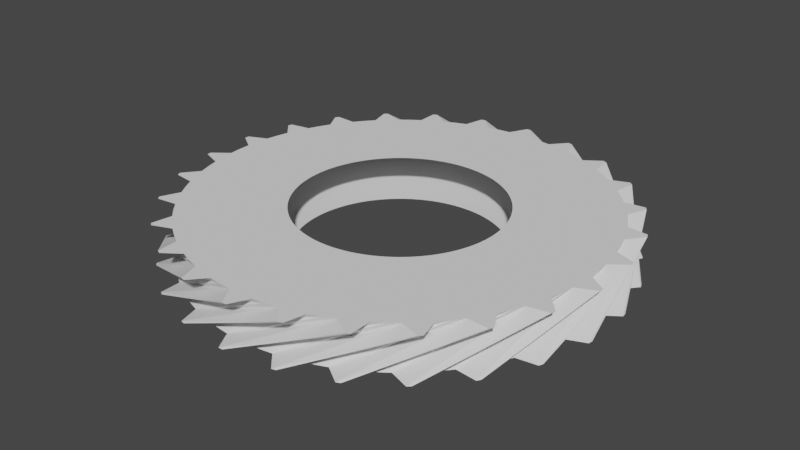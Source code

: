 # Source: gear26.blend  (saved by Blender 3.5.10; exported with 4.5.12 LTS)
import bpy
from mathutils import Matrix  # noqa: F401  (used for matrix-valued properties, if any)

bpy.ops.wm.read_factory_settings(use_empty=True)
scene = bpy.context.scene
scene.name = 'Scene'

# ---- collections
col_collection = bpy.data.collections.new('Collection'); scene.collection.children.link(col_collection)

# ---- world
world_world = bpy.data.worlds.new('World'); scene.world = world_world
world_world.use_nodes = True; world_world.node_tree.nodes.clear()
_N = world_world.node_tree.nodes; _L = world_world.node_tree.links
n0 = _N.new('ShaderNodeOutputWorld'); n0.name = 'World Output'; n0.location = (300, 300)
n1 = _N.new('ShaderNodeBackground'); n1.name = 'Background'; n1.location = (10, 300)
n1.inputs[0].default_value = (0.05088, 0.05088, 0.05088, 1.0)
_L.new(n1.outputs[0], n0.inputs[0])
n0.is_active_output = True
world_world.color = (0.05088, 0.05088, 0.05088)
world_world.use_sun_shadow = False
world_world.sun_shadow_jitter_overblur = 0.0

# ---- meshes
me_gear = bpy.data.meshes.new('Gear')
me_gear.from_pydata([(0.91, 0.0, -0.2), (0.9083, 0.05494, -0.2), (0.9034, 0.1097, -0.2), (0.8951, 0.164, -0.2), (1.82, 0.0, -0.2), (1.817, 0.1099, -0.2), (1.807, 0.2194, -0.2), (1.79, 0.3281, -0.2), (1.817, 0.1099, -0.2), (1.807, 0.2194, -0.2), (1.79, 0.3281, -0.2), (1.968, 0.2195, -0.2), (1.966, 0.2387, -0.2), (1.963, 0.2578, -0.2), (0.7888, 0.4538, 0.2), (0.76, 0.5006, 0.2), (0.7284, 0.5455, 0.2), (0.6941, 0.5885, 0.2), (1.578, 0.9075, 0.2), (1.52, 1.001, 0.2), (1.457, 1.091, 0.2), (1.388, 1.177, 0.2), (1.52, 1.001, 0.2), (1.457, 1.091, 0.2), (1.388, 1.177, 0.2), (1.596, 1.172, 0.2), (1.585, 1.187, 0.2), (1.573, 1.202, 0.2), (0.8836, 0.2178, -0.2), (0.8688, 0.2707, -0.2), (0.8509, 0.3227, -0.2), (0.8298, 0.3735, -0.2), (1.767, 0.4356, -0.2), (1.738, 0.5415, -0.2), (1.702, 0.6454, -0.2), (1.66, 0.747, -0.2), (1.738, 0.5415, -0.2), (1.702, 0.6454, -0.2), (1.66, 0.747, -0.2), (1.858, 0.6841, -0.2), (1.851, 0.7021, -0.2), (1.844, 0.7201, -0.2), (0.6573, 0.6293, 0.2), (0.6181, 0.6679, 0.2), (0.5766, 0.704, 0.2), (0.5331, 0.7375, 0.2), (1.315, 1.259, 0.2), (1.236, 1.336, 0.2), (1.153, 1.408, 0.2), (1.066, 1.475, 0.2), (1.236, 1.336, 0.2), (1.153, 1.408, 0.2), (1.066, 1.475, 0.2), (1.269, 1.519, 0.2), (1.255, 1.532, 0.2), (1.24, 1.544, 0.2), (0.8058, 0.4229, -0.2), (0.7788, 0.4708, -0.2), (0.7489, 0.5169, -0.2), (0.7163, 0.5612, -0.2), (1.612, 0.8458, -0.2), (1.558, 0.9416, -0.2), (1.498, 1.034, -0.2), (1.433, 1.122, -0.2), (1.558, 0.9416, -0.2), (1.498, 1.034, -0.2), (1.433, 1.122, -0.2), (1.64, 1.109, -0.2), (1.63, 1.125, -0.2), (1.618, 1.141, -0.2), (0.4876, 0.7684, 0.2), (0.4403, 0.7964, 0.2), (0.3914, 0.8215, 0.2), (0.3411, 0.8437, 0.2), (0.9751, 1.537, 0.2), (0.8806, 1.593, 0.2), (0.7828, 1.643, 0.2), (0.6822, 1.687, 0.2), (0.8806, 1.593, 0.2), (0.7828, 1.643, 0.2), (0.6822, 1.687, 0.2), (0.869, 1.779, 0.2), (0.8516, 1.787, 0.2), (0.8342, 1.796, 0.2), (0.6811, 0.6034, -0.2), (0.6435, 0.6435, -0.2), (0.6034, 0.6811, -0.2), (0.5612, 0.7163, -0.2), (1.362, 1.207, -0.2), (1.287, 1.287, -0.2), (1.207, 1.362, -0.2), (1.122, 1.433, -0.2), (1.287, 1.287, -0.2), (1.207, 1.362, -0.2), (1.122, 1.433, -0.2), (1.327, 1.469, -0.2), (1.313, 1.482, -0.2), (1.299, 1.495, -0.2), (0.2895, 0.8627, 0.2), (0.2369, 0.8786, 0.2), (0.1834, 0.8913, 0.2), (0.1293, 0.9008, 0.2), (0.579, 1.725, 0.2), (0.4738, 1.757, 0.2), (0.3668, 1.783, 0.2), (0.2585, 1.802, 0.2), (0.4738, 1.757, 0.2), (0.3668, 1.783, 0.2), (0.2585, 1.802, 0.2), (0.4179, 1.935, 0.2), (0.3991, 1.939, 0.2), (0.3802, 1.943, 0.2), (0.5169, 0.7489, -0.2), (0.4708, 0.7788, -0.2), (0.4229, 0.8058, -0.2), (0.3735, 0.8298, -0.2), (1.034, 1.498, -0.2), (0.9416, 1.558, -0.2), (0.8458, 1.612, -0.2), (0.747, 1.66, -0.2), (0.9416, 1.558, -0.2), (0.8458, 1.612, -0.2), (0.747, 1.66, -0.2), (0.9372, 1.744, -0.2), (0.9202, 1.753, -0.2), (0.9031, 1.762, -0.2), (0.07465, 0.9069, 0.2), (0.01975, 0.9098, 0.2), (-0.03521, 0.9093, 0.2), (-0.09005, 0.9055, 0.2), (0.1493, 1.814, 0.2), (0.03951, 1.82, 0.2), (-0.07043, 1.819, 0.2), (-0.1801, 1.811, 0.2), (0.03951, 1.82, 0.2), (-0.07043, 1.819, 0.2), (-0.1801, 1.811, 0.2), (-0.05737, 1.979, 0.2), (-0.07662, 1.979, 0.2), (-0.09586, 1.978, 0.2), (0.3227, 0.8509, -0.2), (0.2707, 0.8688, -0.2), (0.2178, 0.8836, -0.2), (0.164, 0.8951, -0.2), (0.6454, 1.702, -0.2), (0.5415, 1.738, -0.2), (0.4356, 1.767, -0.2), (0.3281, 1.79, -0.2), (0.5415, 1.738, -0.2), (0.4356, 1.767, -0.2), (0.3281, 1.79, -0.2), (0.4925, 1.918, -0.2), (0.4738, 1.922, -0.2), (0.4551, 1.927, -0.2), (-0.1446, 0.8984, 0.2), (-0.1985, 0.8881, 0.2), (-0.2518, 0.8745, 0.2), (-0.3041, 0.8577, 0.2), (-0.2891, 1.797, 0.2), (-0.3971, 1.776, 0.2), (-0.5036, 1.749, 0.2), (-0.6083, 1.715, 0.2), (-0.3971, 1.776, 0.2), (-0.5036, 1.749, 0.2), (-0.6083, 1.715, 0.2), (-0.5293, 1.908, 0.2), (-0.5479, 1.903, 0.2), (-0.5664, 1.897, 0.2), (0.1097, 0.9034, -0.2), (0.05494, 0.9083, -0.2), (2.578e-16, 0.91, -0.2), (-0.05494, 0.9083, -0.2), (0.2194, 1.807, -0.2), (0.1099, 1.817, -0.2), (5.156e-16, 1.82, -0.2), (-0.1099, 1.817, -0.2), (0.1099, 1.817, -0.2), (5.156e-16, 1.82, -0.2), (-0.1099, 1.817, -0.2), (0.01926, 1.98, -0.2), (5.609e-16, 1.98, -0.2), (-0.01926, 1.98, -0.2), (-0.3554, 0.8377, 0.2), (-0.4053, 0.8148, 0.2), (-0.4538, 0.7888, 0.2), (-0.5006, 0.76, 0.2), (-0.7107, 1.675, 0.2), (-0.8106, 1.63, 0.2), (-0.9075, 1.578, 0.2), (-1.001, 1.52, 0.2), (-0.8106, 1.63, 0.2), (-0.9075, 1.578, 0.2), (-1.001, 1.52, 0.2), (-0.9706, 1.726, 0.2), (-0.9873, 1.716, 0.2), (-1.004, 1.707, 0.2), (-0.1097, 0.9034, -0.2), (-0.164, 0.8951, -0.2), (-0.2178, 0.8836, -0.2), (-0.2707, 0.8688, -0.2), (-0.2194, 1.807, -0.2), (-0.3281, 1.79, -0.2), (-0.4356, 1.767, -0.2), (-0.5415, 1.738, -0.2), (-0.3281, 1.79, -0.2), (-0.4356, 1.767, -0.2), (-0.5415, 1.738, -0.2), (-0.4551, 1.927, -0.2), (-0.4738, 1.922, -0.2), (-0.4925, 1.918, -0.2), (-0.5455, 0.7284, 0.2), (-0.5885, 0.6941, 0.2), (-0.6293, 0.6573, 0.2), (-0.6679, 0.6181, 0.2), (-1.091, 1.457, 0.2), (-1.177, 1.388, 0.2), (-1.259, 1.315, 0.2), (-1.336, 1.236, 0.2), (-1.177, 1.388, 0.2), (-1.259, 1.315, 0.2), (-1.336, 1.236, 0.2), (-1.355, 1.443, 0.2), (-1.369, 1.43, 0.2), (-1.383, 1.417, 0.2), (-0.3227, 0.8509, -0.2), (-0.3735, 0.8298, -0.2), (-0.4229, 0.8058, -0.2), (-0.4708, 0.7788, -0.2), (-0.6454, 1.702, -0.2), (-0.747, 1.66, -0.2), (-0.8458, 1.612, -0.2), (-0.9416, 1.558, -0.2), (-0.747, 1.66, -0.2), (-0.8458, 1.612, -0.2), (-0.9416, 1.558, -0.2), (-0.9031, 1.762, -0.2), (-0.9202, 1.753, -0.2), (-0.9372, 1.744, -0.2), (-0.704, 0.5766, 0.2), (-0.7375, 0.5331, 0.2), (-0.7684, 0.4876, 0.2), (-0.7964, 0.4403, 0.2), (-1.408, 1.153, 0.2), (-1.475, 1.066, 0.2), (-1.537, 0.9751, 0.2), (-1.593, 0.8806, 0.2), (-1.475, 1.066, 0.2), (-1.537, 0.9751, 0.2), (-1.593, 0.8806, 0.2), (-1.661, 1.077, 0.2), (-1.672, 1.061, 0.2), (-1.682, 1.045, 0.2), (-0.5169, 0.7489, -0.2), (-0.5612, 0.7163, -0.2), (-0.6034, 0.6811, -0.2), (-0.6435, 0.6435, -0.2), (-1.034, 1.498, -0.2), (-1.122, 1.433, -0.2), (-1.207, 1.362, -0.2), (-1.287, 1.287, -0.2), (-1.122, 1.433, -0.2), (-1.207, 1.362, -0.2), (-1.287, 1.287, -0.2), (-1.299, 1.495, -0.2), (-1.313, 1.482, -0.2), (-1.327, 1.469, -0.2), (-0.8215, 0.3914, 0.2), (-0.8437, 0.3411, 0.2), (-0.8627, 0.2895, 0.2), (-0.8786, 0.2369, 0.2), (-1.643, 0.7828, 0.2), (-1.687, 0.6822, 0.2), (-1.725, 0.579, 0.2), (-1.757, 0.4738, 0.2), (-1.687, 0.6822, 0.2), (-1.725, 0.579, 0.2), (-1.757, 0.4738, 0.2), (-1.871, 0.6482, 0.2), (-1.877, 0.63, 0.2), (-1.883, 0.6117, 0.2), (-0.6811, 0.6034, -0.2), (-0.7163, 0.5612, -0.2), (-0.7489, 0.5169, -0.2), (-0.7788, 0.4708, -0.2), (-1.362, 1.207, -0.2), (-1.433, 1.122, -0.2), (-1.498, 1.034, -0.2), (-1.558, 0.9416, -0.2), (-1.433, 1.122, -0.2), (-1.498, 1.034, -0.2), (-1.558, 0.9416, -0.2), (-1.618, 1.141, -0.2), (-1.63, 1.125, -0.2), (-1.64, 1.109, -0.2), (-0.8913, 0.1834, 0.2), (-0.9008, 0.1293, 0.2), (-0.9069, 0.07465, 0.2), (-0.9098, 0.01975, 0.2), (-1.783, 0.3668, 0.2), (-1.802, 0.2585, 0.2), (-1.814, 0.1493, 0.2), (-1.82, 0.03951, 0.2), (-1.802, 0.2585, 0.2), (-1.814, 0.1493, 0.2), (-1.82, 0.03951, 0.2), (-1.972, 0.1816, 0.2), (-1.973, 0.1624, 0.2), (-1.975, 0.1432, 0.2), (-0.8058, 0.4229, -0.2), (-0.8298, 0.3735, -0.2), (-0.8509, 0.3227, -0.2), (-0.8688, 0.2707, -0.2), (-1.612, 0.8458, -0.2), (-1.66, 0.747, -0.2), (-1.702, 0.6454, -0.2), (-1.738, 0.5415, -0.2), (-1.66, 0.747, -0.2), (-1.702, 0.6454, -0.2), (-1.738, 0.5415, -0.2), (-1.844, 0.7201, -0.2), (-1.851, 0.7021, -0.2), (-1.858, 0.6841, -0.2), (-0.9093, -0.03521, 0.2), (-0.9055, -0.09005, 0.2), (-0.8984, -0.1446, 0.2), (-0.8881, -0.1985, 0.2), (-1.819, -0.07043, 0.2), (-1.811, -0.1801, 0.2), (-1.797, -0.2891, 0.2), (-1.776, -0.3971, 0.2), (-1.811, -0.1801, 0.2), (-1.797, -0.2891, 0.2), (-1.776, -0.3971, 0.2), (-1.958, -0.2955, 0.2), (-1.955, -0.3145, 0.2), (-1.952, -0.3335, 0.2), (-0.8836, 0.2178, -0.2), (-0.8951, 0.164, -0.2), (-0.9034, 0.1097, -0.2), (-0.9083, 0.05494, -0.2), (-1.767, 0.4356, -0.2), (-1.79, 0.3281, -0.2), (-1.807, 0.2194, -0.2), (-1.817, 0.1099, -0.2), (-1.79, 0.3281, -0.2), (-1.807, 0.2194, -0.2), (-1.817, 0.1099, -0.2), (-1.963, 0.2578, -0.2), (-1.966, 0.2387, -0.2), (-1.968, 0.2195, -0.2), (-0.8745, -0.2518, 0.2), (-0.8577, -0.3041, 0.2), (-0.8377, -0.3554, 0.2), (-0.8148, -0.4053, 0.2), (-1.749, -0.5036, 0.2), (-1.715, -0.6083, 0.2), (-1.675, -0.7107, 0.2), (-1.63, -0.8106, 0.2), (-1.715, -0.6083, 0.2), (-1.675, -0.7107, 0.2), (-1.63, -0.8106, 0.2), (-1.83, -0.7555, 0.2), (-1.823, -0.7732, 0.2), (-1.815, -0.7909, 0.2), (-0.91, 1.114e-16, -0.2), (-0.9083, -0.05494, -0.2), (-0.9034, -0.1097, -0.2), (-0.8951, -0.164, -0.2), (-1.82, 2.229e-16, -0.2), (-1.817, -0.1099, -0.2), (-1.807, -0.2194, -0.2), (-1.79, -0.3281, -0.2), (-1.817, -0.1099, -0.2), (-1.807, -0.2194, -0.2), (-1.79, -0.3281, -0.2), (-1.968, -0.2195, -0.2), (-1.966, -0.2387, -0.2), (-1.963, -0.2578, -0.2), (-0.7888, -0.4538, 0.2), (-0.76, -0.5006, 0.2), (-0.7284, -0.5455, 0.2), (-0.6941, -0.5885, 0.2), (-1.578, -0.9075, 0.2), (-1.52, -1.001, 0.2), (-1.457, -1.091, 0.2), (-1.388, -1.177, 0.2), (-1.52, -1.001, 0.2), (-1.457, -1.091, 0.2), (-1.388, -1.177, 0.2), (-1.596, -1.172, 0.2), (-1.585, -1.187, 0.2), (-1.573, -1.202, 0.2), (-0.8836, -0.2178, -0.2), (-0.8688, -0.2707, -0.2), (-0.8509, -0.3227, -0.2), (-0.8298, -0.3735, -0.2), (-1.767, -0.4356, -0.2), (-1.738, -0.5415, -0.2), (-1.702, -0.6454, -0.2), (-1.66, -0.747, -0.2), (-1.738, -0.5415, -0.2), (-1.702, -0.6454, -0.2), (-1.66, -0.747, -0.2), (-1.858, -0.6841, -0.2), (-1.851, -0.7021, -0.2), (-1.844, -0.7201, -0.2), (-0.6573, -0.6293, 0.2), (-0.6181, -0.6679, 0.2), (-0.5766, -0.704, 0.2), (-0.5331, -0.7375, 0.2), (-1.315, -1.259, 0.2), (-1.236, -1.336, 0.2), (-1.153, -1.408, 0.2), (-1.066, -1.475, 0.2), (-1.236, -1.336, 0.2), (-1.153, -1.408, 0.2), (-1.066, -1.475, 0.2), (-1.269, -1.519, 0.2), (-1.255, -1.532, 0.2), (-1.24, -1.544, 0.2), (-0.8058, -0.4229, -0.2), (-0.7788, -0.4708, -0.2), (-0.7489, -0.5169, -0.2), (-0.7163, -0.5612, -0.2), (-1.612, -0.8458, -0.2), (-1.558, -0.9416, -0.2), (-1.498, -1.034, -0.2), (-1.433, -1.122, -0.2), (-1.558, -0.9416, -0.2), (-1.498, -1.034, -0.2), (-1.433, -1.122, -0.2), (-1.64, -1.109, -0.2), (-1.63, -1.125, -0.2), (-1.618, -1.141, -0.2), (-0.4876, -0.7684, 0.2), (-0.4403, -0.7964, 0.2), (-0.3914, -0.8215, 0.2), (-0.3411, -0.8437, 0.2), (-0.9751, -1.537, 0.2), (-0.8806, -1.593, 0.2), (-0.7828, -1.643, 0.2), (-0.6822, -1.687, 0.2), (-0.8806, -1.593, 0.2), (-0.7828, -1.643, 0.2), (-0.6822, -1.687, 0.2), (-0.869, -1.779, 0.2), (-0.8516, -1.787, 0.2), (-0.8342, -1.796, 0.2), (-0.6811, -0.6034, -0.2), (-0.6435, -0.6435, -0.2), (-0.6034, -0.6811, -0.2), (-0.5612, -0.7163, -0.2), (-1.362, -1.207, -0.2), (-1.287, -1.287, -0.2), (-1.207, -1.362, -0.2), (-1.122, -1.433, -0.2), (-1.287, -1.287, -0.2), (-1.207, -1.362, -0.2), (-1.122, -1.433, -0.2), (-1.327, -1.469, -0.2), (-1.313, -1.482, -0.2), (-1.299, -1.495, -0.2), (-0.2895, -0.8627, 0.2), (-0.2369, -0.8786, 0.2), (-0.1834, -0.8913, 0.2), (-0.1293, -0.9008, 0.2), (-0.579, -1.725, 0.2), (-0.4738, -1.757, 0.2), (-0.3668, -1.783, 0.2), (-0.2585, -1.802, 0.2), (-0.4738, -1.757, 0.2), (-0.3668, -1.783, 0.2), (-0.2585, -1.802, 0.2), (-0.4179, -1.935, 0.2), (-0.3991, -1.939, 0.2), (-0.3802, -1.943, 0.2), (-0.5169, -0.7489, -0.2), (-0.4708, -0.7788, -0.2), (-0.4229, -0.8058, -0.2), (-0.3735, -0.8298, -0.2), (-1.034, -1.498, -0.2), (-0.9416, -1.558, -0.2), (-0.8458, -1.612, -0.2), (-0.747, -1.66, -0.2), (-0.9416, -1.558, -0.2), (-0.8458, -1.612, -0.2), (-0.747, -1.66, -0.2), (-0.9372, -1.744, -0.2), (-0.9202, -1.753, -0.2), (-0.9031, -1.762, -0.2), (-0.07465, -0.9069, 0.2), (-0.01975, -0.9098, 0.2), (0.03521, -0.9093, 0.2), (0.09005, -0.9055, 0.2), (-0.1493, -1.814, 0.2), (-0.03951, -1.82, 0.2), (0.07043, -1.819, 0.2), (0.1801, -1.811, 0.2), (-0.03951, -1.82, 0.2), (0.07043, -1.819, 0.2), (0.1801, -1.811, 0.2), (0.05737, -1.979, 0.2), (0.07662, -1.979, 0.2), (0.09586, -1.978, 0.2), (-0.3227, -0.8509, -0.2), (-0.2707, -0.8688, -0.2), (-0.2178, -0.8836, -0.2), (-0.164, -0.8951, -0.2), (-0.6454, -1.702, -0.2), (-0.5415, -1.738, -0.2), (-0.4356, -1.767, -0.2), (-0.3281, -1.79, -0.2), (-0.5415, -1.738, -0.2), (-0.4356, -1.767, -0.2), (-0.3281, -1.79, -0.2), (-0.4925, -1.918, -0.2), (-0.4738, -1.922, -0.2), (-0.4551, -1.927, -0.2), (0.1446, -0.8984, 0.2), (0.1985, -0.8881, 0.2), (0.2518, -0.8745, 0.2), (0.3041, -0.8577, 0.2), (0.2891, -1.797, 0.2), (0.3971, -1.776, 0.2), (0.5036, -1.749, 0.2), (0.6083, -1.715, 0.2), (0.3971, -1.776, 0.2), (0.5036, -1.749, 0.2), (0.6083, -1.715, 0.2), (0.5293, -1.908, 0.2), (0.5479, -1.903, 0.2), (0.5664, -1.897, 0.2), (-0.1097, -0.9034, -0.2), (-0.05494, -0.9083, -0.2), (-1.672e-16, -0.91, -0.2), (0.05494, -0.9083, -0.2), (-0.2194, -1.807, -0.2), (-0.1099, -1.817, -0.2), (-3.343e-16, -1.82, -0.2), (0.1099, -1.817, -0.2), (-0.1099, -1.817, -0.2), (-3.343e-16, -1.82, -0.2), (0.1099, -1.817, -0.2), (-0.01926, -1.98, -0.2), (-3.637e-16, -1.98, -0.2), (0.01926, -1.98, -0.2), (0.3554, -0.8377, 0.2), (0.4053, -0.8148, 0.2), (0.4538, -0.7888, 0.2), (0.5006, -0.76, 0.2), (0.7107, -1.675, 0.2), (0.8106, -1.63, 0.2), (0.9075, -1.578, 0.2), (1.001, -1.52, 0.2), (0.8106, -1.63, 0.2), (0.9075, -1.578, 0.2), (1.001, -1.52, 0.2), (0.9706, -1.726, 0.2), (0.9873, -1.716, 0.2), (1.004, -1.707, 0.2), (0.1097, -0.9034, -0.2), (0.164, -0.8951, -0.2), (0.2178, -0.8836, -0.2), (0.2707, -0.8688, -0.2), (0.2194, -1.807, -0.2), (0.3281, -1.79, -0.2), (0.4356, -1.767, -0.2), (0.5415, -1.738, -0.2), (0.3281, -1.79, -0.2), (0.4356, -1.767, -0.2), (0.5415, -1.738, -0.2), (0.4551, -1.927, -0.2), (0.4738, -1.922, -0.2), (0.4925, -1.918, -0.2), (0.5455, -0.7284, 0.2), (0.5885, -0.6941, 0.2), (0.6293, -0.6573, 0.2), (0.6679, -0.6181, 0.2), (1.091, -1.457, 0.2), (1.177, -1.388, 0.2), (1.259, -1.315, 0.2), (1.336, -1.236, 0.2), (1.177, -1.388, 0.2), (1.259, -1.315, 0.2), (1.336, -1.236, 0.2), (1.355, -1.443, 0.2), (1.369, -1.43, 0.2), (1.383, -1.417, 0.2), (0.3227, -0.8509, -0.2), (0.3735, -0.8298, -0.2), (0.4229, -0.8058, -0.2), (0.4708, -0.7788, -0.2), (0.6454, -1.702, -0.2), (0.747, -1.66, -0.2), (0.8458, -1.612, -0.2), (0.9416, -1.558, -0.2), (0.747, -1.66, -0.2), (0.8458, -1.612, -0.2), (0.9416, -1.558, -0.2), (0.9031, -1.762, -0.2), (0.9202, -1.753, -0.2), (0.9372, -1.744, -0.2), (0.704, -0.5766, 0.2), (0.7375, -0.5331, 0.2), (0.7684, -0.4876, 0.2), (0.7964, -0.4403, 0.2), (1.408, -1.153, 0.2), (1.475, -1.066, 0.2), (1.537, -0.9751, 0.2), (1.593, -0.8806, 0.2), (1.475, -1.066, 0.2), (1.537, -0.9751, 0.2), (1.593, -0.8806, 0.2), (1.661, -1.077, 0.2), (1.672, -1.061, 0.2), (1.682, -1.045, 0.2), (0.5169, -0.7489, -0.2), (0.5612, -0.7163, -0.2), (0.6034, -0.6811, -0.2), (0.6435, -0.6435, -0.2), (1.034, -1.498, -0.2), (1.122, -1.433, -0.2), (1.207, -1.362, -0.2), (1.287, -1.287, -0.2), (1.122, -1.433, -0.2), (1.207, -1.362, -0.2), (1.287, -1.287, -0.2), (1.299, -1.495, -0.2), (1.313, -1.482, -0.2), (1.327, -1.469, -0.2), (0.8215, -0.3914, 0.2), (0.8437, -0.3411, 0.2), (0.8627, -0.2895, 0.2), (0.8786, -0.2369, 0.2), (1.643, -0.7828, 0.2), (1.687, -0.6822, 0.2), (1.725, -0.579, 0.2), (1.757, -0.4738, 0.2), (1.687, -0.6822, 0.2), (1.725, -0.579, 0.2), (1.757, -0.4738, 0.2), (1.871, -0.6482, 0.2), (1.877, -0.63, 0.2), (1.883, -0.6117, 0.2), (0.6811, -0.6034, -0.2), (0.7163, -0.5612, -0.2), (0.7489, -0.5169, -0.2), (0.7788, -0.4708, -0.2), (1.362, -1.207, -0.2), (1.433, -1.122, -0.2), (1.498, -1.034, -0.2), (1.558, -0.9416, -0.2), (1.433, -1.122, -0.2), (1.498, -1.034, -0.2), (1.558, -0.9416, -0.2), (1.618, -1.141, -0.2), (1.63, -1.125, -0.2), (1.64, -1.109, -0.2), (0.8913, -0.1834, 0.2), (0.9008, -0.1293, 0.2), (0.9069, -0.07465, 0.2), (0.9098, -0.01975, 0.2), (1.783, -0.3668, 0.2), (1.802, -0.2585, 0.2), (1.814, -0.1493, 0.2), (1.82, -0.03951, 0.2), (1.802, -0.2585, 0.2), (1.814, -0.1493, 0.2), (1.82, -0.03951, 0.2), (1.972, -0.1816, 0.2), (1.973, -0.1624, 0.2), (1.975, -0.1432, 0.2), (0.8058, -0.4229, -0.2), (0.8298, -0.3735, -0.2), (0.8509, -0.3227, -0.2), (0.8688, -0.2707, -0.2), (1.612, -0.8458, -0.2), (1.66, -0.747, -0.2), (1.702, -0.6454, -0.2), (1.738, -0.5415, -0.2), (1.66, -0.747, -0.2), (1.702, -0.6454, -0.2), (1.738, -0.5415, -0.2), (1.844, -0.7201, -0.2), (1.851, -0.7021, -0.2), (1.858, -0.6841, -0.2), (0.9093, 0.03521, 0.2), (0.9055, 0.09005, 0.2), (0.8984, 0.1446, 0.2), (0.8881, 0.1985, 0.2), (1.819, 0.07043, 0.2), (1.811, 0.1801, 0.2), (1.797, 0.2891, 0.2), (1.776, 0.3971, 0.2), (1.811, 0.1801, 0.2), (1.797, 0.2891, 0.2), (1.776, 0.3971, 0.2), (1.958, 0.2955, 0.2), (1.955, 0.3145, 0.2), (1.952, 0.3335, 0.2), (0.8836, -0.2178, -0.2), (0.8951, -0.164, -0.2), (0.9034, -0.1097, -0.2), (0.9083, -0.05494, -0.2), (1.767, -0.4356, -0.2), (1.79, -0.3281, -0.2), (1.807, -0.2194, -0.2), (1.817, -0.1099, -0.2), (1.79, -0.3281, -0.2), (1.807, -0.2194, -0.2), (1.817, -0.1099, -0.2), (1.963, -0.2578, -0.2), (1.966, -0.2387, -0.2), (1.968, -0.2195, -0.2), (0.8745, 0.2518, 0.2), (0.8577, 0.3041, 0.2), (0.8377, 0.3554, 0.2), (0.8148, 0.4053, 0.2), (1.749, 0.5036, 0.2), (1.715, 0.6083, 0.2), (1.675, 0.7107, 0.2), (1.63, 0.8106, 0.2), (1.715, 0.6083, 0.2), (1.675, 0.7107, 0.2), (1.63, 0.8106, 0.2), (1.83, 0.7555, 0.2), (1.823, 0.7732, 0.2), (1.815, 0.7909, 0.2)], [], [(4, 0, 1, 5), (5, 1, 2, 6), (6, 2, 3, 7), (8, 5, 6, 9), (9, 6, 7, 10), (11, 8, 9, 12), (12, 9, 10, 13), (14, 18, 19, 15), (15, 19, 20, 16), (16, 20, 21, 17), (19, 22, 23, 20), (20, 23, 24, 21), (22, 25, 26, 23), (23, 26, 27, 24), (18, 4, 5, 19), (19, 5, 8, 22), (22, 8, 11, 25), (25, 11, 12, 26), (26, 12, 13, 27), (27, 13, 10, 24), (24, 10, 7, 21), (32, 28, 29, 33), (33, 29, 30, 34), (34, 30, 31, 35), (36, 33, 34, 37), (37, 34, 35, 38), (39, 36, 37, 40), (40, 37, 38, 41), (42, 46, 47, 43), (43, 47, 48, 44), (44, 48, 49, 45), (47, 50, 51, 48), (48, 51, 52, 49), (50, 53, 54, 51), (51, 54, 55, 52), (46, 32, 33, 47), (47, 33, 36, 50), (50, 36, 39, 53), (53, 39, 40, 54), (54, 40, 41, 55), (55, 41, 38, 52), (52, 38, 35, 49), (3, 28, 32, 7), (7, 32, 46, 21), (21, 46, 42, 17), (60, 56, 57, 61), (61, 57, 58, 62), (62, 58, 59, 63), (64, 61, 62, 65), (65, 62, 63, 66), (67, 64, 65, 68), (68, 65, 66, 69), (70, 74, 75, 71), (71, 75, 76, 72), (72, 76, 77, 73), (75, 78, 79, 76), (76, 79, 80, 77), (78, 81, 82, 79), (79, 82, 83, 80), (74, 60, 61, 75), (75, 61, 64, 78), (78, 64, 67, 81), (81, 67, 68, 82), (82, 68, 69, 83), (83, 69, 66, 80), (80, 66, 63, 77), (31, 56, 60, 35), (35, 60, 74, 49), (49, 74, 70, 45), (88, 84, 85, 89), (89, 85, 86, 90), (90, 86, 87, 91), (92, 89, 90, 93), (93, 90, 91, 94), (95, 92, 93, 96), (96, 93, 94, 97), (98, 102, 103, 99), (99, 103, 104, 100), (100, 104, 105, 101), (103, 106, 107, 104), (104, 107, 108, 105), (106, 109, 110, 107), (107, 110, 111, 108), (102, 88, 89, 103), (103, 89, 92, 106), (106, 92, 95, 109), (109, 95, 96, 110), (110, 96, 97, 111), (111, 97, 94, 108), (108, 94, 91, 105), (59, 84, 88, 63), (63, 88, 102, 77), (77, 102, 98, 73), (116, 112, 113, 117), (117, 113, 114, 118), (118, 114, 115, 119), (120, 117, 118, 121), (121, 118, 119, 122), (123, 120, 121, 124), (124, 121, 122, 125), (126, 130, 131, 127), (127, 131, 132, 128), (128, 132, 133, 129), (131, 134, 135, 132), (132, 135, 136, 133), (134, 137, 138, 135), (135, 138, 139, 136), (130, 116, 117, 131), (131, 117, 120, 134), (134, 120, 123, 137), (137, 123, 124, 138), (138, 124, 125, 139), (139, 125, 122, 136), (136, 122, 119, 133), (87, 112, 116, 91), (91, 116, 130, 105), (105, 130, 126, 101), (144, 140, 141, 145), (145, 141, 142, 146), (146, 142, 143, 147), (148, 145, 146, 149), (149, 146, 147, 150), (151, 148, 149, 152), (152, 149, 150, 153), (154, 158, 159, 155), (155, 159, 160, 156), (156, 160, 161, 157), (159, 162, 163, 160), (160, 163, 164, 161), (162, 165, 166, 163), (163, 166, 167, 164), (158, 144, 145, 159), (159, 145, 148, 162), (162, 148, 151, 165), (165, 151, 152, 166), (166, 152, 153, 167), (167, 153, 150, 164), (164, 150, 147, 161), (115, 140, 144, 119), (119, 144, 158, 133), (133, 158, 154, 129), (172, 168, 169, 173), (173, 169, 170, 174), (174, 170, 171, 175), (176, 173, 174, 177), (177, 174, 175, 178), (179, 176, 177, 180), (180, 177, 178, 181), (182, 186, 187, 183), (183, 187, 188, 184), (184, 188, 189, 185), (187, 190, 191, 188), (188, 191, 192, 189), (190, 193, 194, 191), (191, 194, 195, 192), (186, 172, 173, 187), (187, 173, 176, 190), (190, 176, 179, 193), (193, 179, 180, 194), (194, 180, 181, 195), (195, 181, 178, 192), (192, 178, 175, 189), (143, 168, 172, 147), (147, 172, 186, 161), (161, 186, 182, 157), (200, 196, 197, 201), (201, 197, 198, 202), (202, 198, 199, 203), (204, 201, 202, 205), (205, 202, 203, 206), (207, 204, 205, 208), (208, 205, 206, 209), (210, 214, 215, 211), (211, 215, 216, 212), (212, 216, 217, 213), (215, 218, 219, 216), (216, 219, 220, 217), (218, 221, 222, 219), (219, 222, 223, 220), (214, 200, 201, 215), (215, 201, 204, 218), (218, 204, 207, 221), (221, 207, 208, 222), (222, 208, 209, 223), (223, 209, 206, 220), (220, 206, 203, 217), (171, 196, 200, 175), (175, 200, 214, 189), (189, 214, 210, 185), (228, 224, 225, 229), (229, 225, 226, 230), (230, 226, 227, 231), (232, 229, 230, 233), (233, 230, 231, 234), (235, 232, 233, 236), (236, 233, 234, 237), (238, 242, 243, 239), (239, 243, 244, 240), (240, 244, 245, 241), (243, 246, 247, 244), (244, 247, 248, 245), (246, 249, 250, 247), (247, 250, 251, 248), (242, 228, 229, 243), (243, 229, 232, 246), (246, 232, 235, 249), (249, 235, 236, 250), (250, 236, 237, 251), (251, 237, 234, 248), (248, 234, 231, 245), (199, 224, 228, 203), (203, 228, 242, 217), (217, 242, 238, 213), (256, 252, 253, 257), (257, 253, 254, 258), (258, 254, 255, 259), (260, 257, 258, 261), (261, 258, 259, 262), (263, 260, 261, 264), (264, 261, 262, 265), (266, 270, 271, 267), (267, 271, 272, 268), (268, 272, 273, 269), (271, 274, 275, 272), (272, 275, 276, 273), (274, 277, 278, 275), (275, 278, 279, 276), (270, 256, 257, 271), (271, 257, 260, 274), (274, 260, 263, 277), (277, 263, 264, 278), (278, 264, 265, 279), (279, 265, 262, 276), (276, 262, 259, 273), (227, 252, 256, 231), (231, 256, 270, 245), (245, 270, 266, 241), (284, 280, 281, 285), (285, 281, 282, 286), (286, 282, 283, 287), (288, 285, 286, 289), (289, 286, 287, 290), (291, 288, 289, 292), (292, 289, 290, 293), (294, 298, 299, 295), (295, 299, 300, 296), (296, 300, 301, 297), (299, 302, 303, 300), (300, 303, 304, 301), (302, 305, 306, 303), (303, 306, 307, 304), (298, 284, 285, 299), (299, 285, 288, 302), (302, 288, 291, 305), (305, 291, 292, 306), (306, 292, 293, 307), (307, 293, 290, 304), (304, 290, 287, 301), (255, 280, 284, 259), (259, 284, 298, 273), (273, 298, 294, 269), (312, 308, 309, 313), (313, 309, 310, 314), (314, 310, 311, 315), (316, 313, 314, 317), (317, 314, 315, 318), (319, 316, 317, 320), (320, 317, 318, 321), (322, 326, 327, 323), (323, 327, 328, 324), (324, 328, 329, 325), (327, 330, 331, 328), (328, 331, 332, 329), (330, 333, 334, 331), (331, 334, 335, 332), (326, 312, 313, 327), (327, 313, 316, 330), (330, 316, 319, 333), (333, 319, 320, 334), (334, 320, 321, 335), (335, 321, 318, 332), (332, 318, 315, 329), (283, 308, 312, 287), (287, 312, 326, 301), (301, 326, 322, 297), (340, 336, 337, 341), (341, 337, 338, 342), (342, 338, 339, 343), (344, 341, 342, 345), (345, 342, 343, 346), (347, 344, 345, 348), (348, 345, 346, 349), (350, 354, 355, 351), (351, 355, 356, 352), (352, 356, 357, 353), (355, 358, 359, 356), (356, 359, 360, 357), (358, 361, 362, 359), (359, 362, 363, 360), (354, 340, 341, 355), (355, 341, 344, 358), (358, 344, 347, 361), (361, 347, 348, 362), (362, 348, 349, 363), (363, 349, 346, 360), (360, 346, 343, 357), (311, 336, 340, 315), (315, 340, 354, 329), (329, 354, 350, 325), (368, 364, 365, 369), (369, 365, 366, 370), (370, 366, 367, 371), (372, 369, 370, 373), (373, 370, 371, 374), (375, 372, 373, 376), (376, 373, 374, 377), (378, 382, 383, 379), (379, 383, 384, 380), (380, 384, 385, 381), (383, 386, 387, 384), (384, 387, 388, 385), (386, 389, 390, 387), (387, 390, 391, 388), (382, 368, 369, 383), (383, 369, 372, 386), (386, 372, 375, 389), (389, 375, 376, 390), (390, 376, 377, 391), (391, 377, 374, 388), (388, 374, 371, 385), (339, 364, 368, 343), (343, 368, 382, 357), (357, 382, 378, 353), (396, 392, 393, 397), (397, 393, 394, 398), (398, 394, 395, 399), (400, 397, 398, 401), (401, 398, 399, 402), (403, 400, 401, 404), (404, 401, 402, 405), (406, 410, 411, 407), (407, 411, 412, 408), (408, 412, 413, 409), (411, 414, 415, 412), (412, 415, 416, 413), (414, 417, 418, 415), (415, 418, 419, 416), (410, 396, 397, 411), (411, 397, 400, 414), (414, 400, 403, 417), (417, 403, 404, 418), (418, 404, 405, 419), (419, 405, 402, 416), (416, 402, 399, 413), (367, 392, 396, 371), (371, 396, 410, 385), (385, 410, 406, 381), (424, 420, 421, 425), (425, 421, 422, 426), (426, 422, 423, 427), (428, 425, 426, 429), (429, 426, 427, 430), (431, 428, 429, 432), (432, 429, 430, 433), (434, 438, 439, 435), (435, 439, 440, 436), (436, 440, 441, 437), (439, 442, 443, 440), (440, 443, 444, 441), (442, 445, 446, 443), (443, 446, 447, 444), (438, 424, 425, 439), (439, 425, 428, 442), (442, 428, 431, 445), (445, 431, 432, 446), (446, 432, 433, 447), (447, 433, 430, 444), (444, 430, 427, 441), (395, 420, 424, 399), (399, 424, 438, 413), (413, 438, 434, 409), (452, 448, 449, 453), (453, 449, 450, 454), (454, 450, 451, 455), (456, 453, 454, 457), (457, 454, 455, 458), (459, 456, 457, 460), (460, 457, 458, 461), (462, 466, 467, 463), (463, 467, 468, 464), (464, 468, 469, 465), (467, 470, 471, 468), (468, 471, 472, 469), (470, 473, 474, 471), (471, 474, 475, 472), (466, 452, 453, 467), (467, 453, 456, 470), (470, 456, 459, 473), (473, 459, 460, 474), (474, 460, 461, 475), (475, 461, 458, 472), (472, 458, 455, 469), (423, 448, 452, 427), (427, 452, 466, 441), (441, 466, 462, 437), (480, 476, 477, 481), (481, 477, 478, 482), (482, 478, 479, 483), (484, 481, 482, 485), (485, 482, 483, 486), (487, 484, 485, 488), (488, 485, 486, 489), (490, 494, 495, 491), (491, 495, 496, 492), (492, 496, 497, 493), (495, 498, 499, 496), (496, 499, 500, 497), (498, 501, 502, 499), (499, 502, 503, 500), (494, 480, 481, 495), (495, 481, 484, 498), (498, 484, 487, 501), (501, 487, 488, 502), (502, 488, 489, 503), (503, 489, 486, 500), (500, 486, 483, 497), (451, 476, 480, 455), (455, 480, 494, 469), (469, 494, 490, 465), (508, 504, 505, 509), (509, 505, 506, 510), (510, 506, 507, 511), (512, 509, 510, 513), (513, 510, 511, 514), (515, 512, 513, 516), (516, 513, 514, 517), (518, 522, 523, 519), (519, 523, 524, 520), (520, 524, 525, 521), (523, 526, 527, 524), (524, 527, 528, 525), (526, 529, 530, 527), (527, 530, 531, 528), (522, 508, 509, 523), (523, 509, 512, 526), (526, 512, 515, 529), (529, 515, 516, 530), (530, 516, 517, 531), (531, 517, 514, 528), (528, 514, 511, 525), (479, 504, 508, 483), (483, 508, 522, 497), (497, 522, 518, 493), (536, 532, 533, 537), (537, 533, 534, 538), (538, 534, 535, 539), (540, 537, 538, 541), (541, 538, 539, 542), (543, 540, 541, 544), (544, 541, 542, 545), (546, 550, 551, 547), (547, 551, 552, 548), (548, 552, 553, 549), (551, 554, 555, 552), (552, 555, 556, 553), (554, 557, 558, 555), (555, 558, 559, 556), (550, 536, 537, 551), (551, 537, 540, 554), (554, 540, 543, 557), (557, 543, 544, 558), (558, 544, 545, 559), (559, 545, 542, 556), (556, 542, 539, 553), (507, 532, 536, 511), (511, 536, 550, 525), (525, 550, 546, 521), (564, 560, 561, 565), (565, 561, 562, 566), (566, 562, 563, 567), (568, 565, 566, 569), (569, 566, 567, 570), (571, 568, 569, 572), (572, 569, 570, 573), (574, 578, 579, 575), (575, 579, 580, 576), (576, 580, 581, 577), (579, 582, 583, 580), (580, 583, 584, 581), (582, 585, 586, 583), (583, 586, 587, 584), (578, 564, 565, 579), (579, 565, 568, 582), (582, 568, 571, 585), (585, 571, 572, 586), (586, 572, 573, 587), (587, 573, 570, 584), (584, 570, 567, 581), (535, 560, 564, 539), (539, 564, 578, 553), (553, 578, 574, 549), (592, 588, 589, 593), (593, 589, 590, 594), (594, 590, 591, 595), (596, 593, 594, 597), (597, 594, 595, 598), (599, 596, 597, 600), (600, 597, 598, 601), (602, 606, 607, 603), (603, 607, 608, 604), (604, 608, 609, 605), (607, 610, 611, 608), (608, 611, 612, 609), (610, 613, 614, 611), (611, 614, 615, 612), (606, 592, 593, 607), (607, 593, 596, 610), (610, 596, 599, 613), (613, 599, 600, 614), (614, 600, 601, 615), (615, 601, 598, 612), (612, 598, 595, 609), (563, 588, 592, 567), (567, 592, 606, 581), (581, 606, 602, 577), (620, 616, 617, 621), (621, 617, 618, 622), (622, 618, 619, 623), (624, 621, 622, 625), (625, 622, 623, 626), (627, 624, 625, 628), (628, 625, 626, 629), (630, 634, 635, 631), (631, 635, 636, 632), (632, 636, 637, 633), (635, 638, 639, 636), (636, 639, 640, 637), (638, 641, 642, 639), (639, 642, 643, 640), (634, 620, 621, 635), (635, 621, 624, 638), (638, 624, 627, 641), (641, 627, 628, 642), (642, 628, 629, 643), (643, 629, 626, 640), (640, 626, 623, 637), (591, 616, 620, 595), (595, 620, 634, 609), (609, 634, 630, 605), (648, 644, 645, 649), (649, 645, 646, 650), (650, 646, 647, 651), (652, 649, 650, 653), (653, 650, 651, 654), (655, 652, 653, 656), (656, 653, 654, 657), (658, 662, 663, 659), (659, 663, 664, 660), (660, 664, 665, 661), (663, 666, 667, 664), (664, 667, 668, 665), (666, 669, 670, 667), (667, 670, 671, 668), (662, 648, 649, 663), (663, 649, 652, 666), (666, 652, 655, 669), (669, 655, 656, 670), (670, 656, 657, 671), (671, 657, 654, 668), (668, 654, 651, 665), (619, 644, 648, 623), (623, 648, 662, 637), (637, 662, 658, 633), (676, 672, 673, 677), (677, 673, 674, 678), (678, 674, 675, 679), (680, 677, 678, 681), (681, 678, 679, 682), (683, 680, 681, 684), (684, 681, 682, 685), (686, 690, 691, 687), (687, 691, 692, 688), (688, 692, 693, 689), (691, 694, 695, 692), (692, 695, 696, 693), (694, 697, 698, 695), (695, 698, 699, 696), (690, 676, 677, 691), (691, 677, 680, 694), (694, 680, 683, 697), (697, 683, 684, 698), (698, 684, 685, 699), (699, 685, 682, 696), (696, 682, 679, 693), (647, 672, 676, 651), (651, 676, 690, 665), (665, 690, 686, 661), (704, 700, 701, 705), (705, 701, 702, 706), (706, 702, 703, 707), (708, 705, 706, 709), (709, 706, 707, 710), (711, 708, 709, 712), (712, 709, 710, 713), (714, 718, 719, 715), (715, 719, 720, 716), (716, 720, 721, 717), (719, 722, 723, 720), (720, 723, 724, 721), (722, 725, 726, 723), (723, 726, 727, 724), (718, 704, 705, 719), (719, 705, 708, 722), (722, 708, 711, 725), (725, 711, 712, 726), (726, 712, 713, 727), (727, 713, 710, 724), (724, 710, 707, 721), (675, 700, 704, 679), (679, 704, 718, 693), (693, 718, 714, 689), (703, 0, 4, 707), (707, 4, 18, 721), (721, 18, 14, 717)])
me_gear.update()

# ---- objects
ob_gear = bpy.data.objects.new('Gear', me_gear)

# ---- transforms, parenting, visibility, modifiers, constraints
ob_gear.location = (0.0, 0.0, 0.0)
_vg = ob_gear.vertex_groups.new(name='Tips')
_vg = ob_gear.vertex_groups.new(name='Valleys')

# ---- collection membership
col_collection.objects.link(ob_gear)

# ---- scene / render settings (as saved in the file)
scene.frame_start = 1; scene.frame_end = 250; scene.frame_set(1)
scene.render.engine = 'BLENDER_EEVEE_NEXT'
scene.cycles.sampling_pattern = 'TABULATED_SOBOL'
scene.view_settings.view_transform = 'Filmic'
bpy.context.view_layer.update()

# ---- added for rendering (the .blend has no active camera and no usable light): camera, sun
cam_auto = bpy.data.cameras.new('AutoCamera')
cam_auto.lens = 50.0
cam_auto.sensor_width = 36.0
cam_auto.clip_end = 1000.0
ob_auto_camera = bpy.data.objects.new('AutoCamera', cam_auto)
scene.collection.objects.link(ob_auto_camera)
ob_auto_camera.location = (5.18796, -6.22555, 4.15037)
ob_auto_camera.rotation_euler = (1.09748, -7.21219e-08, 0.694738)
scene.camera = ob_auto_camera
light_auto_sun = bpy.data.lights.new('AutoSun', 'SUN')
light_auto_sun.energy = 3.0
light_auto_sun.angle = 0.0523599
ob_auto_sun = bpy.data.objects.new('AutoSun', light_auto_sun)
scene.collection.objects.link(ob_auto_sun)
ob_auto_sun.rotation_euler = (0.872665, 0.174533, 0.523599)
bpy.context.view_layer.update()
